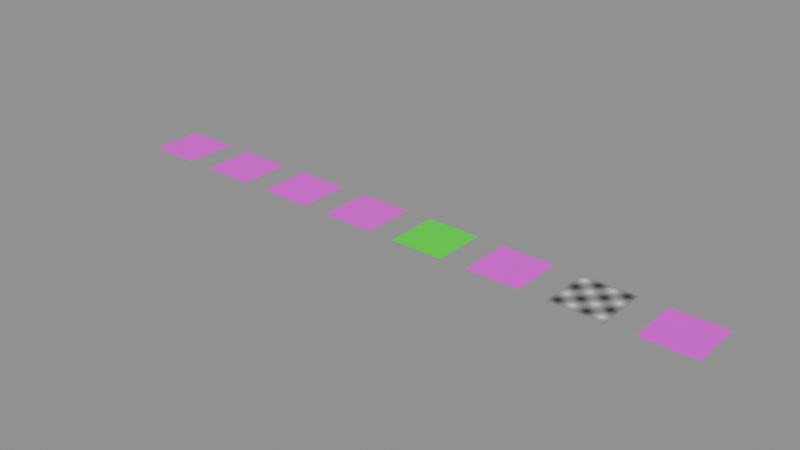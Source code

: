 # Source: images-5.2.blend  (saved by Blender 5.2.45; exported with 4.5.12 LTS)
import bpy
from mathutils import Matrix  # noqa: F401  (used for matrix-valued properties, if any)

bpy.ops.wm.read_factory_settings(use_empty=True)
scene = bpy.context.scene
scene.name = 'Scene'

# ---- images (referenced by path relative to the original .blend; pixels are not part of the script)
import os
ASSET_DIR = os.environ.get("B2B_ASSET_DIR", "")  # directory of the original .blend (textures are referenced by path, not embedded)
HERE = os.path.dirname(os.path.abspath(__file__))  # packed textures are extracted next to this script under _unpacked/

def load_image(name, relpath, width, height, colorspace="sRGB"):
    """Load a texture the original file referenced (path relative to the .blend, or extracted next to this script)."""
    p = next((c for c in (os.path.join(HERE, relpath), os.path.join(ASSET_DIR, relpath)) if relpath and os.path.exists(c)), "")
    if p:
        img = bpy.data.images.load(p, check_existing=True)
        img.name = name
    else:  # same state as the original file: an image datablock whose file is absent (Cycles renders it pink)
        img = bpy.data.images.new(name, width, height)
        img.source = "FILE"
        img.filepath = "//" + (relpath or name)
    img.colorspace_settings.name = colorspace
    return img
img_checker_png = load_image('checker.png', 'textures/checker.png', 1024, 1024, 'sRGB')
img_checker_png_001 = load_image('checker.png.001', 'textures/checker.png', 1024, 1024, 'sRGB')
img_absent_png = load_image('absent.png', 'textures/absent.png', 1024, 1024, 'sRGB')
img_absent_png_001 = load_image('absent.png.001', 'textures/absent.png', 1024, 1024, 'sRGB')
img_tiles_1001_png = load_image('tiles.1001.png', '_unpacked/tiles._UDIM_.8d76706e.png', 2, 2, 'sRGB')
img_sharedchecker = load_image('SharedChecker', 'missing.png', 1024, 1024, 'sRGB')
img_librarypixels = load_image('LibraryPixels', '_unpacked/checker.79f1ac69.png', 4, 4, 'sRGB')
img_librarybeside = load_image('LibraryBeside', 'checker.png', 1024, 1024, 'sRGB')

# ---- materials (node trees are filled in below, after node groups)
mat_checkera = bpy.data.materials.new('CheckerA')
mat_checkerb = bpy.data.materials.new('CheckerB')
mat_absenta = bpy.data.materials.new('AbsentA')
mat_absentb = bpy.data.materials.new('AbsentB')
mat_tiled = bpy.data.materials.new('Tiled')
mat_borrowed = bpy.data.materials.new('Borrowed')
mat_librarypixels = bpy.data.materials.new('LibraryPixels')
mat_librarybeside = bpy.data.materials.new('LibraryBeside')

# ---- material node trees
mat_checkera.use_nodes = True; mat_checkera.node_tree.nodes.clear()
_N = mat_checkera.node_tree.nodes; _L = mat_checkera.node_tree.links
n0 = _N.new('ShaderNodeBsdfPrincipled'); n0.name = 'Principled BSDF'; n0.location = (-200, 100)
n0.inputs[10].default_value = 0.005
n1 = _N.new('ShaderNodeOutputMaterial'); n1.name = 'Material Output'; n1.location = (200, 100)
n2 = _N.new('ShaderNodeTexImage'); n2.name = 'Image Texture'; n2.location = (0, 0)
n2.image = img_checker_png
_L.new(n0.outputs[0], n1.inputs[0])
_L.new(n2.outputs[0], n0.inputs[0])
n1.is_active_output = True
mat_checkerb.use_nodes = True; mat_checkerb.node_tree.nodes.clear()
_N = mat_checkerb.node_tree.nodes; _L = mat_checkerb.node_tree.links
n0 = _N.new('ShaderNodeBsdfPrincipled'); n0.name = 'Principled BSDF'; n0.location = (-200, 100)
n0.inputs[10].default_value = 0.005
n1 = _N.new('ShaderNodeOutputMaterial'); n1.name = 'Material Output'; n1.location = (200, 100)
n2 = _N.new('ShaderNodeTexImage'); n2.name = 'Image Texture'; n2.location = (0, 0)
n2.image = img_checker_png_001
_L.new(n0.outputs[0], n1.inputs[0])
_L.new(n2.outputs[0], n0.inputs[0])
n1.is_active_output = True
mat_absenta.use_nodes = True; mat_absenta.node_tree.nodes.clear()
_N = mat_absenta.node_tree.nodes; _L = mat_absenta.node_tree.links
n0 = _N.new('ShaderNodeBsdfPrincipled'); n0.name = 'Principled BSDF'; n0.location = (-200, 100)
n0.inputs[10].default_value = 0.005
n1 = _N.new('ShaderNodeOutputMaterial'); n1.name = 'Material Output'; n1.location = (200, 100)
n2 = _N.new('ShaderNodeTexImage'); n2.name = 'Image Texture'; n2.location = (0, 0)
n2.image = img_absent_png
_L.new(n0.outputs[0], n1.inputs[0])
_L.new(n2.outputs[0], n0.inputs[0])
n1.is_active_output = True
mat_absentb.use_nodes = True; mat_absentb.node_tree.nodes.clear()
_N = mat_absentb.node_tree.nodes; _L = mat_absentb.node_tree.links
n0 = _N.new('ShaderNodeBsdfPrincipled'); n0.name = 'Principled BSDF'; n0.location = (-200, 100)
n0.inputs[10].default_value = 0.005
n1 = _N.new('ShaderNodeOutputMaterial'); n1.name = 'Material Output'; n1.location = (200, 100)
n2 = _N.new('ShaderNodeTexImage'); n2.name = 'Image Texture'; n2.location = (0, 0)
n2.image = img_absent_png_001
_L.new(n0.outputs[0], n1.inputs[0])
_L.new(n2.outputs[0], n0.inputs[0])
n1.is_active_output = True
mat_tiled.use_nodes = True; mat_tiled.node_tree.nodes.clear()
_N = mat_tiled.node_tree.nodes; _L = mat_tiled.node_tree.links
n0 = _N.new('ShaderNodeBsdfPrincipled'); n0.name = 'Principled BSDF'; n0.location = (-200, 100)
n0.inputs[10].default_value = 0.005
n1 = _N.new('ShaderNodeOutputMaterial'); n1.name = 'Material Output'; n1.location = (200, 100)
n2 = _N.new('ShaderNodeTexImage'); n2.name = 'Image Texture'; n2.location = (0, 0)
n2.image = img_tiles_1001_png
_L.new(n0.outputs[0], n1.inputs[0])
_L.new(n2.outputs[0], n0.inputs[0])
n1.is_active_output = True
mat_borrowed.use_nodes = True; mat_borrowed.node_tree.nodes.clear()
_N = mat_borrowed.node_tree.nodes; _L = mat_borrowed.node_tree.links
n0 = _N.new('ShaderNodeBsdfPrincipled'); n0.name = 'Principled BSDF'; n0.location = (-200, 100)
n0.inputs[10].default_value = 0.005
n1 = _N.new('ShaderNodeOutputMaterial'); n1.name = 'Material Output'; n1.location = (200, 100)
n2 = _N.new('ShaderNodeTexImage'); n2.name = 'Image Texture'; n2.location = (0, 0)
n2.image = img_sharedchecker
_L.new(n0.outputs[0], n1.inputs[0])
_L.new(n2.outputs[0], n0.inputs[0])
n1.is_active_output = True
mat_librarypixels.use_nodes = True; mat_librarypixels.node_tree.nodes.clear()
_N = mat_librarypixels.node_tree.nodes; _L = mat_librarypixels.node_tree.links
n0 = _N.new('ShaderNodeBsdfPrincipled'); n0.name = 'Principled BSDF'; n0.location = (-200, 100)
n0.inputs[10].default_value = 0.005
n1 = _N.new('ShaderNodeOutputMaterial'); n1.name = 'Material Output'; n1.location = (200, 100)
n2 = _N.new('ShaderNodeTexImage'); n2.name = 'Image Texture'; n2.location = (0, 0)
n2.image = img_librarypixels
_L.new(n0.outputs[0], n1.inputs[0])
_L.new(n2.outputs[0], n0.inputs[0])
n1.is_active_output = True
mat_librarybeside.use_nodes = True; mat_librarybeside.node_tree.nodes.clear()
_N = mat_librarybeside.node_tree.nodes; _L = mat_librarybeside.node_tree.links
n0 = _N.new('ShaderNodeBsdfPrincipled'); n0.name = 'Principled BSDF'; n0.location = (-200, 100)
n0.inputs[10].default_value = 0.005
n1 = _N.new('ShaderNodeOutputMaterial'); n1.name = 'Material Output'; n1.location = (200, 100)
n2 = _N.new('ShaderNodeTexImage'); n2.name = 'Image Texture'; n2.location = (0, 0)
n2.image = img_librarybeside
_L.new(n0.outputs[0], n1.inputs[0])
_L.new(n2.outputs[0], n0.inputs[0])
n1.is_active_output = True

# ---- meshes
me_checkeraplanemesh = bpy.data.meshes.new('CheckerAPlaneMesh')
me_checkeraplanemesh.from_pydata([(-0.5, -0.5, 0.0), (0.5, -0.5, 0.0), (-0.5, 0.5, 0.0), (0.5, 0.5, 0.0)], [], [(0, 1, 3, 2)])
_uv = me_checkeraplanemesh.uv_layers.new(name='UVMap')
_uv.uv.foreach_set('vector', [0.0, 0.0, 1.0, 0.0, 1.0, 1.0, 0.0, 1.0])
me_checkeraplanemesh.materials.append(mat_checkera)
me_checkeraplanemesh.update()
me_checkerbplanemesh = bpy.data.meshes.new('CheckerBPlaneMesh')
me_checkerbplanemesh.from_pydata([(-0.5, -0.5, 0.0), (0.5, -0.5, 0.0), (-0.5, 0.5, 0.0), (0.5, 0.5, 0.0)], [], [(0, 1, 3, 2)])
_uv = me_checkerbplanemesh.uv_layers.new(name='UVMap')
_uv.uv.foreach_set('vector', [0.0, 0.0, 1.0, 0.0, 1.0, 1.0, 0.0, 1.0])
me_checkerbplanemesh.materials.append(mat_checkerb)
me_checkerbplanemesh.update()
me_absentaplanemesh = bpy.data.meshes.new('AbsentAPlaneMesh')
me_absentaplanemesh.from_pydata([(-0.5, -0.5, 0.0), (0.5, -0.5, 0.0), (-0.5, 0.5, 0.0), (0.5, 0.5, 0.0)], [], [(0, 1, 3, 2)])
_uv = me_absentaplanemesh.uv_layers.new(name='UVMap')
_uv.uv.foreach_set('vector', [0.0, 0.0, 1.0, 0.0, 1.0, 1.0, 0.0, 1.0])
me_absentaplanemesh.materials.append(mat_absenta)
me_absentaplanemesh.update()
me_absentbplanemesh = bpy.data.meshes.new('AbsentBPlaneMesh')
me_absentbplanemesh.from_pydata([(-0.5, -0.5, 0.0), (0.5, -0.5, 0.0), (-0.5, 0.5, 0.0), (0.5, 0.5, 0.0)], [], [(0, 1, 3, 2)])
_uv = me_absentbplanemesh.uv_layers.new(name='UVMap')
_uv.uv.foreach_set('vector', [0.0, 0.0, 1.0, 0.0, 1.0, 1.0, 0.0, 1.0])
me_absentbplanemesh.materials.append(mat_absentb)
me_absentbplanemesh.update()
me_tiledplanemesh = bpy.data.meshes.new('TiledPlaneMesh')
me_tiledplanemesh.from_pydata([(-0.5, -0.5, 0.0), (0.5, -0.5, 0.0), (-0.5, 0.5, 0.0), (0.5, 0.5, 0.0)], [], [(0, 1, 3, 2)])
_uv = me_tiledplanemesh.uv_layers.new(name='UVMap')
_uv.uv.foreach_set('vector', [0.0, 0.0, 1.0, 0.0, 1.0, 1.0, 0.0, 1.0])
me_tiledplanemesh.materials.append(mat_tiled)
me_tiledplanemesh.update()
me_borrowedplanemesh = bpy.data.meshes.new('BorrowedPlaneMesh')
me_borrowedplanemesh.from_pydata([(-0.5, -0.5, 0.0), (0.5, -0.5, 0.0), (-0.5, 0.5, 0.0), (0.5, 0.5, 0.0)], [], [(0, 1, 3, 2)])
_uv = me_borrowedplanemesh.uv_layers.new(name='UVMap')
_uv.uv.foreach_set('vector', [0.0, 0.0, 1.0, 0.0, 1.0, 1.0, 0.0, 1.0])
me_borrowedplanemesh.materials.append(mat_borrowed)
me_borrowedplanemesh.update()
me_librarypixelsplanemesh = bpy.data.meshes.new('LibraryPixelsPlaneMesh')
me_librarypixelsplanemesh.from_pydata([(-0.5, -0.5, 0.0), (0.5, -0.5, 0.0), (-0.5, 0.5, 0.0), (0.5, 0.5, 0.0)], [], [(0, 1, 3, 2)])
_uv = me_librarypixelsplanemesh.uv_layers.new(name='UVMap')
_uv.uv.foreach_set('vector', [0.0, 0.0, 1.0, 0.0, 1.0, 1.0, 0.0, 1.0])
me_librarypixelsplanemesh.materials.append(mat_librarypixels)
me_librarypixelsplanemesh.update()
me_librarybesideplanemesh = bpy.data.meshes.new('LibraryBesidePlaneMesh')
me_librarybesideplanemesh.from_pydata([(-0.5, -0.5, 0.0), (0.5, -0.5, 0.0), (-0.5, 0.5, 0.0), (0.5, 0.5, 0.0)], [], [(0, 1, 3, 2)])
_uv = me_librarybesideplanemesh.uv_layers.new(name='UVMap')
_uv.uv.foreach_set('vector', [0.0, 0.0, 1.0, 0.0, 1.0, 1.0, 0.0, 1.0])
me_librarybesideplanemesh.materials.append(mat_librarybeside)
me_librarybesideplanemesh.update()

# ---- objects
ob_checkeraplane = bpy.data.objects.new('CheckerAPlane', me_checkeraplanemesh)
ob_checkerbplane = bpy.data.objects.new('CheckerBPlane', me_checkerbplanemesh)
ob_absentaplane = bpy.data.objects.new('AbsentAPlane', me_absentaplanemesh)
ob_absentbplane = bpy.data.objects.new('AbsentBPlane', me_absentbplanemesh)
ob_tiledplane = bpy.data.objects.new('TiledPlane', me_tiledplanemesh)
ob_borrowedplane = bpy.data.objects.new('BorrowedPlane', me_borrowedplanemesh)
ob_librarypixelsplane = bpy.data.objects.new('LibraryPixelsPlane', me_librarypixelsplanemesh)
ob_librarybesideplane = bpy.data.objects.new('LibraryBesidePlane', me_librarybesideplanemesh)

# ---- transforms, parenting, visibility, modifiers, constraints
ob_checkeraplane.location = (0.0, 0.0, 0.0)
ob_checkerbplane.location = (1.5, 0.0, 0.0)
ob_absentaplane.location = (3.0, 0.0, 0.0)
ob_absentbplane.location = (4.5, 0.0, 0.0)
ob_tiledplane.location = (6.0, 0.0, 0.0)
ob_borrowedplane.location = (7.5, 0.0, 0.0)
ob_librarypixelsplane.location = (9.0, 0.0, 0.0)
ob_librarybesideplane.location = (10.5, 0.0, 0.0)

# ---- collection membership
scene.collection.objects.link(ob_checkeraplane)
scene.collection.objects.link(ob_checkerbplane)
scene.collection.objects.link(ob_absentaplane)
scene.collection.objects.link(ob_absentbplane)
scene.collection.objects.link(ob_tiledplane)
scene.collection.objects.link(ob_borrowedplane)
scene.collection.objects.link(ob_librarypixelsplane)
scene.collection.objects.link(ob_librarybesideplane)

# ---- scene / render settings (as saved in the file)
scene.frame_start = 1; scene.frame_end = 250; scene.frame_set(1)
scene.render.engine = 'BLENDER_EEVEE_NEXT'
scene.render.bake_bias = 0.0
scene.render.bake_samples = 0
scene.render.compositor_device = 'GPU'
scene.eevee.use_volume_custom_range = False
scene.eevee.fast_gi_thickness_near = 0.1
scene.eevee.fast_gi_thickness_far = 0.0
scene.eevee.ray_tracing_options.screen_trace_thickness = 0.1
bpy.context.view_layer.update()

# ---- added for rendering (the .blend has no active camera and no usable light): camera, sun + grey world if the file has none
cam_auto = bpy.data.cameras.new('AutoCamera')
cam_auto.lens = 50.0
cam_auto.sensor_width = 36.0
cam_auto.clip_end = 1000.0
ob_auto_camera = bpy.data.objects.new('AutoCamera', cam_auto)
scene.collection.objects.link(ob_auto_camera)
ob_auto_camera.location = (15.9302, -12.8163, 8.54419)
ob_auto_camera.rotation_euler = (1.09748, -7.21219e-08, 0.694738)
scene.camera = ob_auto_camera
light_auto_sun = bpy.data.lights.new('AutoSun', 'SUN')
light_auto_sun.energy = 3.0
light_auto_sun.angle = 0.0523599
ob_auto_sun = bpy.data.objects.new('AutoSun', light_auto_sun)
scene.collection.objects.link(ob_auto_sun)
ob_auto_sun.rotation_euler = (0.872665, 0.174533, 0.523599)
if scene.world is None:
    world_auto = bpy.data.worlds.new('AutoWorld')
    world_auto.color = (0.3, 0.3, 0.3)
    scene.world = world_auto
bpy.context.view_layer.update()

